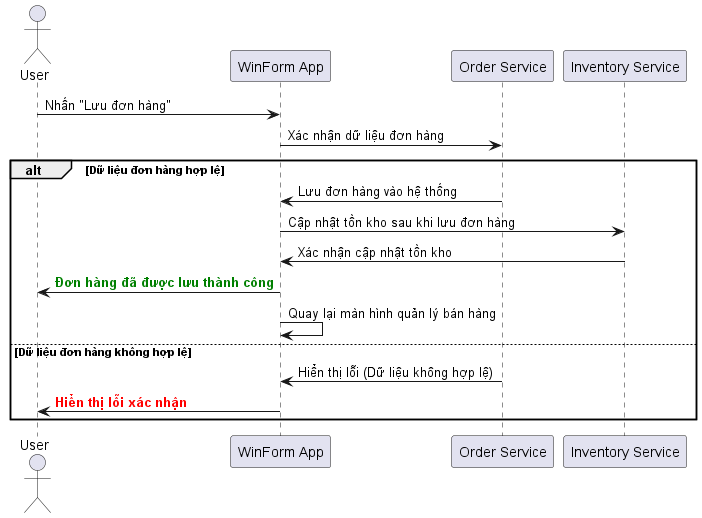

The diagram above was rendered by PlantUML. Its source (embedded in the PNG):
@startuml
actor User
participant "WinForm App" as App
participant "Order Service" as OrderService
participant "Inventory Service" as InventoryService

User -> App: Nhấn "Lưu đơn hàng"
App -> OrderService: Xác nhận dữ liệu đơn hàng
alt Dữ liệu đơn hàng hợp lệ
    OrderService -> App: Lưu đơn hàng vào hệ thống
    App -> InventoryService: Cập nhật tồn kho sau khi lưu đơn hàng
    InventoryService -> App: Xác nhận cập nhật tồn kho
    App -> User: <font color=green><b>Đơn hàng đã được lưu thành công</b></font>
    App -> App: Quay lại màn hình quản lý bán hàng
else Dữ liệu đơn hàng không hợp lệ
    OrderService -> App: Hiển thị lỗi (Dữ liệu không hợp lệ)
    App -> User: <font color=red><b>Hiển thị lỗi xác nhận</b></font>
end
@enduml